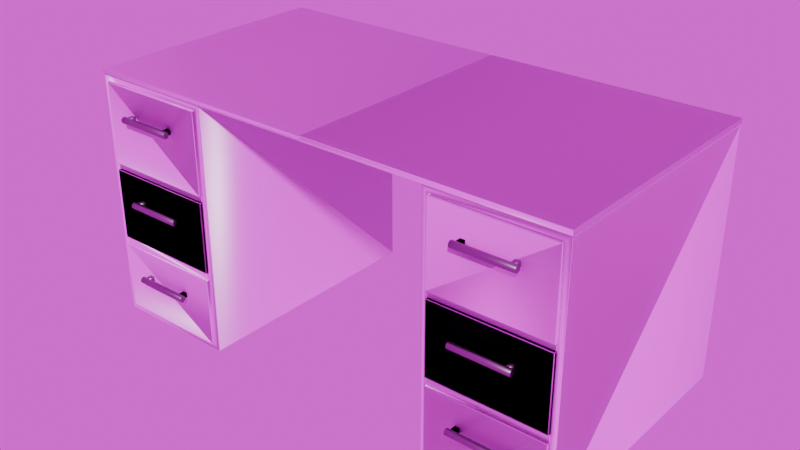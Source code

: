 # Source: desk.blend  (saved by Blender 4.4.32; exported with 4.5.12 LTS)
import bpy
from mathutils import Matrix  # noqa: F401  (used for matrix-valued properties, if any)

bpy.ops.wm.read_factory_settings(use_empty=True)
scene = bpy.context.scene
scene.name = 'Scene'

# ---- collections
col_collection = bpy.data.collections.new('Collection'); scene.collection.children.link(col_collection)

# ---- images (referenced by path relative to the original .blend; pixels are not part of the script)
import os
ASSET_DIR = os.environ.get("B2B_ASSET_DIR", "")  # directory of the original .blend (textures are referenced by path, not embedded)
HERE = os.path.dirname(os.path.abspath(__file__))  # packed textures are extracted next to this script under _unpacked/

def load_image(name, relpath, width, height, colorspace="sRGB"):
    """Load a texture the original file referenced (path relative to the .blend, or extracted next to this script)."""
    p = next((c for c in (os.path.join(HERE, relpath), os.path.join(ASSET_DIR, relpath)) if relpath and os.path.exists(c)), "")
    if p:
        img = bpy.data.images.load(p, check_existing=True)
        img.name = name
    else:  # same state as the original file: an image datablock whose file is absent (Cycles renders it pink)
        img = bpy.data.images.new(name, width, height)
        img.source = "FILE"
        img.filepath = "//" + (relpath or name)
    img.colorspace_settings.name = colorspace
    return img
img_wood023_1k_jpg_color_jpg = load_image('Wood023_1K-JPG_Color.jpg', 'Wood023_1K-JPG/Wood023_1K-JPG_Color.jpg', 1024, 1024, 'sRGB')
img_wood023_1k_jpg_roughness_jpg = load_image('Wood023_1K-JPG_Roughness.jpg', 'Wood023_1K-JPG/Wood023_1K-JPG_Roughness.jpg', 1024, 1024, 'Non-Color')
img_wood023_1k_jpg_normalgl_jpg = load_image('Wood023_1K-JPG_NormalGL.jpg', 'Wood023_1K-JPG/Wood023_1K-JPG_NormalGL.jpg', 1024, 1024, 'Non-Color')

# ---- materials (node trees are filled in below, after node groups)
mat_wood = bpy.data.materials.new('wood')
mat_wood.alpha_threshold = 0.0
mat_wood.roughness = 0.5
mat_wood.line_color = (0.0, 0.0, 0.0, 1.0)
mat_metal = bpy.data.materials.new('Metal')

# ---- material node trees
mat_wood.use_nodes = True; mat_wood.node_tree.nodes.clear()
_N = mat_wood.node_tree.nodes; _L = mat_wood.node_tree.links
n0 = _N.new('ShaderNodeOutputMaterial'); n0.name = 'Material Output'; n0.location = (300, 300)
n1 = _N.new('ShaderNodeBsdfPrincipled'); n1.name = 'Principled BSDF'; n1.location = (10, 300)
n1.inputs[3].default_value = 1.45
n2 = _N.new('ShaderNodeTexImage'); n2.name = 'Image Texture'; n2.location = (85, -40)
n2.label = 'Base Color'
n2.image = img_wood023_1k_jpg_color_jpg
n3 = _N.new('ShaderNodeTexImage'); n3.name = 'Image Texture.001'; n3.location = (85, -320)
n3.label = 'Roughness'
n3.image = img_wood023_1k_jpg_roughness_jpg
n4 = _N.new('ShaderNodeTexImage'); n4.name = 'Image Texture.002'; n4.location = (85, -600)
n4.label = 'Normal'
n4.image = img_wood023_1k_jpg_normalgl_jpg
n5 = _N.new('ShaderNodeNormalMap'); n5.name = 'Normal Map'; n5.location = (-240, -60)
n6 = _N.new('ShaderNodeMapping'); n6.name = 'Mapping'; n6.location = (230, -40)
n7 = _N.new('NodeReroute'); n7.name = 'Reroute'; n7.location = (35, -495)
n7.width = 12
n7.socket_idname = 'NodeSocketVector'
n8 = _N.new('ShaderNodeTexCoord'); n8.name = 'Texture Coordinate'; n8.location = (30, -40)
n9 = _N.new('NodeFrame'); n9.name = 'Frame'; n9.location = (-1270, 340)
n9.label = 'Mapping'
n9.width = 400
n10 = _N.new('NodeFrame'); n10.name = 'Frame.001'; n10.location = (-625, 540)
n10.label = 'Textures'
n10.width = 355
n2.parent = n10
n3.parent = n10
n4.parent = n10
n6.parent = n9
n7.parent = n10
n8.parent = n9
_L.new(n1.outputs[0], n0.inputs[0])
_L.new(n2.outputs[0], n1.inputs[0])
_L.new(n3.outputs[0], n1.inputs[2])
_L.new(n4.outputs[0], n5.inputs[1])
_L.new(n5.outputs[0], n1.inputs[5])
_L.new(n7.outputs[0], n2.inputs[0])
_L.new(n7.outputs[0], n3.inputs[0])
_L.new(n7.outputs[0], n4.inputs[0])
_L.new(n6.outputs[0], n7.inputs[0])
_L.new(n8.outputs[2], n6.inputs[0])
n0.is_active_output = True
mat_metal.use_nodes = True; mat_metal.node_tree.nodes.clear()
_N = mat_metal.node_tree.nodes; _L = mat_metal.node_tree.links
n0 = _N.new('ShaderNodeBsdfPrincipled'); n0.name = 'Principled BSDF'; n0.location = (21, 301)
n0.inputs[0].default_value = (0.2991, 0.2991, 0.2991, 1.0)
n0.inputs[1].default_value = 1.0
n0.inputs[2].default_value = 0.3473
n1 = _N.new('ShaderNodeOutputMaterial'); n1.name = 'Material Output'; n1.location = (311, 301)
_L.new(n0.outputs[0], n1.inputs[0])
n1.is_active_output = True

# ---- world
world_world = bpy.data.worlds.new('World'); scene.world = world_world
world_world.use_nodes = True; world_world.node_tree.nodes.clear()
_N = world_world.node_tree.nodes; _L = world_world.node_tree.links
n0 = _N.new('ShaderNodeOutputWorld'); n0.name = 'World Output'; n0.location = (300, 300)
n1 = _N.new('ShaderNodeBackground'); n1.name = 'Background'; n1.location = (10, 300)
n2 = _N.new('ShaderNodeTexEnvironment'); n2.name = 'Environment Texture'; n2.location = (-280, 275)
_L.new(n1.outputs[0], n0.inputs[0])
_L.new(n2.outputs[0], n1.inputs[0])
n0.is_active_output = True
world_world.color = (0.05088, 0.05088, 0.05088)
world_world.sun_shadow_jitter_overblur = 0.0

# ---- meshes
me_cube = bpy.data.meshes.new('Cube')
me_cube.from_pydata([(3.93, 2.016, -0.1208), (3.93, 2.016, -0.2007), (3.93, -2.038, -0.1208), (3.93, -2.038, -0.2007), (0.0, 2.016, -0.2007), (0.0, -2.038, -0.1208), (0.0, -2.038, -0.2007), (0.0, 2.016, -0.1208), (-3.93, 2.016, -0.1208), (-3.93, 2.016, -0.2007), (-3.93, -2.038, -0.1208), (-3.93, -2.038, -0.2007)], [], [(4, 1, 3, 6), (1, 0, 2, 3), (4, 7, 0, 1), (3, 2, 5, 6), (0, 7, 5, 2), (4, 6, 5, 7), (4, 6, 11, 9), (9, 11, 10, 8), (4, 9, 8, 7), (11, 6, 5, 10), (8, 10, 5, 7)])
me_cube.polygons.foreach_set('use_smooth', [True] * 11)
_uv = me_cube.uv_layers.new(name='UVMap')
_uv.uv.foreach_set('vector', [0.2501, 0.5, 0.375, 0.5, 0.375, 0.75, 0.2501, 0.75, 0.375, 0.5, 0.625, 0.5, 0.625, 0.75, 0.375, 0.75, 0.375, 0.3751, 0.625, 0.3751, 0.625, 0.5, 0.375, 0.5, 0.375, 0.75, 0.625, 0.75, 0.625, 0.8749, 0.375, 0.8749, 0.625, 0.5, 0.7499, 0.5, 0.7499, 0.75, 0.625, 0.75, 0.2501, 0.5, 0.2501, 0.75, 0.625, 0.8749, 0.7499, 0.5, 0.2501, 0.5, 0.2501, 0.75, 0.375, 0.75, 0.375, 0.5, 0.375, 0.5, 0.375, 0.75, 0.625, 0.75, 0.625, 0.5, 0.375, 0.3751, 0.375, 0.5, 0.625, 0.5, 0.625, 0.3751, 0.375, 0.75, 0.375, 0.8749, 0.625, 0.8749, 0.625, 0.75, 0.625, 0.5, 0.625, 0.75, 0.7499, 0.75, 0.7499, 0.5])
me_cube.materials.append(mat_wood)
me_cube.use_mirror_vertex_groups = False
me_cube.update()
me_cylinder = bpy.data.meshes.new('Cylinder')
me_cylinder.from_pydata([(2.5, -2.155, -3.371), (2.5, -2.155, -3.298), (2.5, -1.967, -3.371), (2.5, -1.967, -3.298), (2.572, -2.155, -3.371), (2.572, -2.155, -3.298), (2.572, -1.967, -3.371), (2.572, -1.967, -3.298), (2.5, -2.155, -3.371), (2.5, -2.155, -3.298), (2.5, -1.967, -3.371), (2.5, -1.967, -3.298), (2.572, -2.155, -3.371), (2.572, -2.155, -3.298), (2.572, -1.967, -3.371), (2.572, -1.967, -3.298), (3.252, -2.155, -3.371), (3.252, -2.155, -3.298), (3.252, -1.967, -3.371), (3.252, -1.967, -3.298), (3.324, -2.155, -3.371), (3.324, -2.155, -3.298), (3.324, -1.967, -3.371), (3.324, -1.967, -3.298), (2.455, -2.122, -3.337), (2.457, -2.119, -3.337), (2.455, -2.129, -3.362), (2.457, -2.126, -3.363), (2.455, -2.147, -3.38), (2.457, -2.145, -3.382), (2.455, -2.171, -3.387), (2.457, -2.171, -3.389), (2.455, -2.196, -3.38), (2.457, -2.197, -3.382), (2.455, -2.214, -3.362), (2.457, -2.216, -3.363), (2.455, -2.22, -3.337), (2.457, -2.223, -3.337), (2.455, -2.214, -3.313), (2.457, -2.216, -3.311), (2.455, -2.196, -3.295), (2.457, -2.197, -3.293), (2.455, -2.171, -3.288), (2.457, -2.171, -3.286), (2.455, -2.147, -3.295), (2.457, -2.145, -3.293), (2.455, -2.129, -3.313), (2.457, -2.126, -3.311), (3.367, -2.123, -3.337), (3.363, -2.119, -3.337), (3.363, -2.126, -3.363), (3.367, -2.13, -3.361), (3.363, -2.145, -3.382), (3.367, -2.147, -3.379), (3.363, -2.171, -3.389), (3.367, -2.171, -3.385), (3.363, -2.197, -3.382), (3.367, -2.195, -3.379), (3.363, -2.216, -3.363), (3.367, -2.213, -3.361), (3.363, -2.223, -3.337), (3.367, -2.219, -3.337), (3.363, -2.216, -3.311), (3.367, -2.213, -3.313), (3.363, -2.197, -3.293), (3.367, -2.195, -3.296), (3.363, -2.171, -3.286), (3.367, -2.171, -3.289), (3.363, -2.145, -3.293), (3.367, -2.147, -3.296), (3.363, -2.126, -3.311), (3.367, -2.13, -3.313), (2.5, -2.155, -2.108), (2.5, -2.155, -2.036), (2.5, -1.967, -2.108), (2.5, -1.967, -2.036), (2.572, -2.155, -2.108), (2.572, -2.155, -2.036), (2.572, -1.967, -2.108), (2.572, -1.967, -2.036), (2.5, -2.155, -2.108), (2.5, -2.155, -2.036), (2.5, -1.967, -2.108), (2.5, -1.967, -2.036), (2.572, -2.155, -2.108), (2.572, -2.155, -2.036), (2.572, -1.967, -2.108), (2.572, -1.967, -2.036), (3.252, -2.155, -2.108), (3.252, -2.155, -2.036), (3.252, -1.967, -2.108), (3.252, -1.967, -2.036), (3.324, -2.155, -2.108), (3.324, -2.155, -2.036), (3.324, -1.967, -2.108), (3.324, -1.967, -2.036), (2.455, -2.122, -2.075), (2.457, -2.119, -2.075), (2.455, -2.129, -2.099), (2.457, -2.126, -2.101), (2.455, -2.147, -2.117), (2.457, -2.145, -2.12), (2.455, -2.171, -2.124), (2.457, -2.171, -2.127), (2.455, -2.196, -2.117), (2.457, -2.197, -2.12), (2.455, -2.214, -2.099), (2.457, -2.216, -2.101), (2.455, -2.22, -2.075), (2.457, -2.223, -2.075), (2.455, -2.214, -2.05), (2.457, -2.216, -2.049), (2.455, -2.196, -2.032), (2.457, -2.197, -2.03), (2.455, -2.171, -2.026), (2.457, -2.171, -2.023), (2.455, -2.147, -2.032), (2.457, -2.145, -2.03), (2.455, -2.129, -2.05), (2.457, -2.126, -2.049), (3.367, -2.123, -2.075), (3.363, -2.119, -2.075), (3.363, -2.126, -2.101), (3.367, -2.13, -2.099), (3.363, -2.145, -2.12), (3.367, -2.147, -2.116), (3.363, -2.171, -2.127), (3.367, -2.171, -2.123), (3.363, -2.197, -2.12), (3.367, -2.195, -2.116), (3.363, -2.216, -2.101), (3.367, -2.213, -2.099), (3.363, -2.223, -2.075), (3.367, -2.219, -2.075), (3.363, -2.216, -2.049), (3.367, -2.213, -2.051), (3.363, -2.197, -2.03), (3.367, -2.195, -2.033), (3.363, -2.171, -2.023), (3.367, -2.171, -2.027), (3.363, -2.145, -2.03), (3.367, -2.147, -2.033), (3.363, -2.126, -2.049), (3.367, -2.13, -2.051), (2.5, -2.155, -0.7627), (2.5, -2.155, -0.6906), (2.5, -1.967, -0.7627), (2.5, -1.967, -0.6906), (2.572, -2.155, -0.7627), (2.572, -2.155, -0.6906), (2.572, -1.967, -0.7627), (2.572, -1.967, -0.6906), (2.5, -2.155, -0.7627), (2.5, -2.155, -0.6906), (2.5, -1.967, -0.7627), (2.5, -1.967, -0.6906), (2.572, -2.155, -0.7627), (2.572, -2.155, -0.6906), (2.572, -1.967, -0.7627), (2.572, -1.967, -0.6906), (3.252, -2.155, -0.7627), (3.252, -2.155, -0.6906), (3.252, -1.967, -0.7627), (3.252, -1.967, -0.6906), (3.324, -2.155, -0.7627), (3.324, -2.155, -0.6906), (3.324, -1.967, -0.7627), (3.324, -1.967, -0.6906), (2.455, -2.122, -0.7296), (2.457, -2.119, -0.7296), (2.455, -2.129, -0.7542), (2.457, -2.126, -0.7555), (2.455, -2.147, -0.7722), (2.457, -2.145, -0.7745), (2.455, -2.171, -0.7787), (2.457, -2.171, -0.7814), (2.455, -2.196, -0.7722), (2.457, -2.197, -0.7745), (2.455, -2.214, -0.7542), (2.457, -2.216, -0.7555), (2.455, -2.22, -0.7296), (2.457, -2.223, -0.7296), (2.455, -2.214, -0.705), (2.457, -2.216, -0.7037), (2.455, -2.196, -0.687), (2.457, -2.197, -0.6847), (2.455, -2.171, -0.6804), (2.457, -2.171, -0.6777), (2.455, -2.147, -0.687), (2.457, -2.145, -0.6847), (2.455, -2.129, -0.705), (2.457, -2.126, -0.7037), (3.367, -2.123, -0.7296), (3.363, -2.119, -0.7296), (3.363, -2.126, -0.7555), (3.367, -2.13, -0.7536), (3.363, -2.145, -0.7745), (3.367, -2.147, -0.7711), (3.363, -2.171, -0.7814), (3.367, -2.171, -0.7775), (3.363, -2.197, -0.7745), (3.367, -2.195, -0.7711), (3.363, -2.216, -0.7555), (3.367, -2.213, -0.7536), (3.363, -2.223, -0.7296), (3.367, -2.219, -0.7296), (3.363, -2.216, -0.7037), (3.367, -2.213, -0.7056), (3.363, -2.197, -0.6847), (3.367, -2.195, -0.688), (3.363, -2.171, -0.6777), (3.367, -2.171, -0.6816), (3.363, -2.145, -0.6847), (3.367, -2.147, -0.688), (3.363, -2.126, -0.7037), (3.367, -2.13, -0.7056)], [], [(49, 25, 27, 50), (54, 31, 33, 56), (56, 33, 35, 58), (58, 35, 37, 60), (60, 37, 39, 62), (62, 39, 41, 64), (64, 41, 43, 66), (66, 43, 45, 68), (68, 45, 47, 70), (50, 27, 29, 52), (52, 29, 31, 54), (70, 47, 25, 49), (0, 1, 3, 2), (2, 3, 7, 6), (6, 7, 5, 4), (4, 5, 1, 0), (2, 6, 4, 0), (7, 3, 1, 5), (8, 9, 11, 10), (10, 11, 15, 14), (14, 15, 13, 12), (12, 13, 9, 8), (10, 14, 12, 8), (15, 11, 9, 13), (16, 17, 19, 18), (18, 19, 23, 22), (22, 23, 21, 20), (20, 21, 17, 16), (18, 22, 20, 16), (23, 19, 17, 21), (27, 25, 24, 26), (29, 27, 26, 28), (31, 29, 28, 30), (33, 31, 30, 32), (35, 33, 32, 34), (37, 35, 34, 36), (39, 37, 36, 38), (41, 39, 38, 40), (43, 41, 40, 42), (45, 43, 42, 44), (47, 45, 44, 46), (25, 47, 46, 24), (26, 24, 46, 44, 42, 40, 38, 36, 34, 32, 30, 28), (49, 50, 51, 48), (50, 52, 53, 51), (52, 54, 55, 53), (54, 56, 57, 55), (56, 58, 59, 57), (58, 60, 61, 59), (60, 62, 63, 61), (62, 64, 65, 63), (64, 66, 67, 65), (66, 68, 69, 67), (68, 70, 71, 69), (70, 49, 48, 71), (48, 51, 53, 55, 57, 59, 61, 63, 65, 67, 69, 71), (121, 97, 99, 122), (126, 103, 105, 128), (128, 105, 107, 130), (130, 107, 109, 132), (132, 109, 111, 134), (134, 111, 113, 136), (136, 113, 115, 138), (138, 115, 117, 140), (140, 117, 119, 142), (122, 99, 101, 124), (124, 101, 103, 126), (142, 119, 97, 121), (72, 73, 75, 74), (74, 75, 79, 78), (78, 79, 77, 76), (76, 77, 73, 72), (74, 78, 76, 72), (79, 75, 73, 77), (80, 81, 83, 82), (82, 83, 87, 86), (86, 87, 85, 84), (84, 85, 81, 80), (82, 86, 84, 80), (87, 83, 81, 85), (88, 89, 91, 90), (90, 91, 95, 94), (94, 95, 93, 92), (92, 93, 89, 88), (90, 94, 92, 88), (95, 91, 89, 93), (99, 97, 96, 98), (101, 99, 98, 100), (103, 101, 100, 102), (105, 103, 102, 104), (107, 105, 104, 106), (109, 107, 106, 108), (111, 109, 108, 110), (113, 111, 110, 112), (115, 113, 112, 114), (117, 115, 114, 116), (119, 117, 116, 118), (97, 119, 118, 96), (98, 96, 118, 116, 114, 112, 110, 108, 106, 104, 102, 100), (121, 122, 123, 120), (122, 124, 125, 123), (124, 126, 127, 125), (126, 128, 129, 127), (128, 130, 131, 129), (130, 132, 133, 131), (132, 134, 135, 133), (134, 136, 137, 135), (136, 138, 139, 137), (138, 140, 141, 139), (140, 142, 143, 141), (142, 121, 120, 143), (120, 123, 125, 127, 129, 131, 133, 135, 137, 139, 141, 143), (193, 169, 171, 194), (198, 175, 177, 200), (200, 177, 179, 202), (202, 179, 181, 204), (204, 181, 183, 206), (206, 183, 185, 208), (208, 185, 187, 210), (210, 187, 189, 212), (212, 189, 191, 214), (194, 171, 173, 196), (196, 173, 175, 198), (214, 191, 169, 193), (144, 145, 147, 146), (146, 147, 151, 150), (150, 151, 149, 148), (148, 149, 145, 144), (146, 150, 148, 144), (151, 147, 145, 149), (152, 153, 155, 154), (154, 155, 159, 158), (158, 159, 157, 156), (156, 157, 153, 152), (154, 158, 156, 152), (159, 155, 153, 157), (160, 161, 163, 162), (162, 163, 167, 166), (166, 167, 165, 164), (164, 165, 161, 160), (162, 166, 164, 160), (167, 163, 161, 165), (171, 169, 168, 170), (173, 171, 170, 172), (175, 173, 172, 174), (177, 175, 174, 176), (179, 177, 176, 178), (181, 179, 178, 180), (183, 181, 180, 182), (185, 183, 182, 184), (187, 185, 184, 186), (189, 187, 186, 188), (191, 189, 188, 190), (169, 191, 190, 168), (170, 168, 190, 188, 186, 184, 182, 180, 178, 176, 174, 172), (193, 194, 195, 192), (194, 196, 197, 195), (196, 198, 199, 197), (198, 200, 201, 199), (200, 202, 203, 201), (202, 204, 205, 203), (204, 206, 207, 205), (206, 208, 209, 207), (208, 210, 211, 209), (210, 212, 213, 211), (212, 214, 215, 213), (214, 193, 192, 215), (192, 195, 197, 199, 201, 203, 205, 207, 209, 211, 213, 215)])
me_cylinder.polygons.foreach_set('use_smooth', [True] * 168)
_uv = me_cylinder.uv_layers.new(name='UVMap')
_uv.uv.foreach_set('vector', [1.0, 0.502, 1.0, 0.9986, 0.9167, 0.9986, 0.9167, 0.502, 0.75, 0.502, 0.75, 0.9986, 0.6667, 0.9986, 0.6667, 0.502, 0.6667, 0.502, 0.6667, 0.9986, 0.5833, 0.9986, 0.5833, 0.502, 0.5833, 0.502, 0.5833, 0.9986, 0.5, 0.9986, 0.5, 0.502, 0.5, 0.502, 0.5, 0.9986, 0.4167, 0.9986, 0.4167, 0.502, 0.4167, 0.502, 0.4167, 0.9986, 0.3333, 0.9986, 0.3333, 0.502, 0.3333, 0.502, 0.3333, 0.9986, 0.25, 0.9986, 0.25, 0.502, 0.25, 0.502, 0.25, 0.9986, 0.1667, 0.9986, 0.1667, 0.502, 0.1667, 0.502, 0.1667, 0.9986, 0.08333, 0.9986, 0.08333, 0.502, 0.9167, 0.502, 0.9167, 0.9986, 0.8333, 0.9986, 0.8333, 0.502, 0.8333, 0.502, 0.8333, 0.9986, 0.75, 0.9986, 0.75, 0.502, 0.08333, 0.502, 0.08333, 0.9986, 7.451e-08, 0.9986, 7.451e-08, 0.502, 0.375, 0.0, 0.625, 0.0, 0.625, 0.25, 0.375, 0.25, 0.375, 0.25, 0.625, 0.25, 0.625, 0.5, 0.375, 0.5, 0.375, 0.5, 0.625, 0.5, 0.625, 0.75, 0.375, 0.75, 0.375, 0.75, 0.625, 0.75, 0.625, 1.0, 0.375, 1.0, 0.125, 0.5, 0.375, 0.5, 0.375, 0.75, 0.125, 0.75, 0.625, 0.5, 0.875, 0.5, 0.875, 0.75, 0.625, 0.75, 0.375, 0.0, 0.625, 0.0, 0.625, 0.25, 0.375, 0.25, 0.375, 0.25, 0.625, 0.25, 0.625, 0.5, 0.375, 0.5, 0.375, 0.5, 0.625, 0.5, 0.625, 0.75, 0.375, 0.75, 0.375, 0.75, 0.625, 0.75, 0.625, 1.0, 0.375, 1.0, 0.125, 0.5, 0.375, 0.5, 0.375, 0.75, 0.125, 0.75, 0.625, 0.5, 0.875, 0.5, 0.875, 0.75, 0.625, 0.75, 0.375, 0.0, 0.625, 0.0, 0.625, 0.25, 0.375, 0.25, 0.375, 0.25, 0.625, 0.25, 0.625, 0.5, 0.375, 0.5, 0.375, 0.5, 0.625, 0.5, 0.625, 0.75, 0.375, 0.75, 0.375, 0.75, 0.625, 0.75, 0.625, 1.0, 0.375, 1.0, 0.125, 0.5, 0.375, 0.5, 0.375, 0.75, 0.125, 0.75, 0.625, 0.5, 0.875, 0.5, 0.875, 0.75, 0.625, 0.75, 0.9167, 0.9986, 1.0, 0.9986, 0.9978, 1.0, 0.9188, 1.0, 0.8333, 0.9986, 0.9167, 0.9986, 0.9145, 1.0, 0.8355, 1.0, 0.75, 0.9986, 0.8333, 0.9986, 0.8312, 1.0, 0.7522, 1.0, 0.6667, 0.9986, 0.75, 0.9986, 0.7478, 1.0, 0.6688, 1.0, 0.5833, 0.9986, 0.6667, 0.9986, 0.6645, 1.0, 0.5855, 1.0, 0.5, 0.9986, 0.5833, 0.9986, 0.5812, 1.0, 0.5022, 1.0, 0.4167, 0.9986, 0.5, 0.9986, 0.4978, 1.0, 0.4188, 1.0, 0.3333, 0.9986, 0.4167, 0.9986, 0.4145, 1.0, 0.3355, 1.0, 0.25, 0.9986, 0.3333, 0.9986, 0.3312, 1.0, 0.2522, 1.0, 0.1667, 0.9986, 0.25, 0.9986, 0.2478, 1.0, 0.1688, 1.0, 0.08333, 0.9986, 0.1667, 0.9986, 0.1645, 1.0, 0.08549, 1.0, 7.451e-08, 0.9986, 0.08333, 0.9986, 0.08118, 1.0, 0.002153, 1.0, 0.3638, 0.4471, 0.25, 0.4776, 0.1362, 0.4471, 0.05289, 0.3638, 0.0224, 0.25, 0.05289, 0.1362, 0.1362, 0.05289, 0.25, 0.0224, 0.3638, 0.05289, 0.4471, 0.1362, 0.4776, 0.25, 0.4471, 0.3638, 1.0, 0.502, 0.9167, 0.502, 0.9198, 0.5, 0.9969, 0.5, 0.9167, 0.502, 0.8333, 0.502, 0.8364, 0.5, 0.9136, 0.5, 0.8333, 0.502, 0.75, 0.502, 0.7531, 0.5, 0.8302, 0.5, 0.75, 0.502, 0.6667, 0.502, 0.6698, 0.5, 0.7469, 0.5, 0.6667, 0.502, 0.5833, 0.502, 0.5864, 0.5, 0.6636, 0.5, 0.5833, 0.502, 0.5, 0.502, 0.5031, 0.5, 0.5802, 0.5, 0.5, 0.502, 0.4167, 0.502, 0.4198, 0.5, 0.4969, 0.5, 0.4167, 0.502, 0.3333, 0.502, 0.3364, 0.5, 0.4136, 0.5, 0.3333, 0.502, 0.25, 0.502, 0.2531, 0.5, 0.3302, 0.5, 0.25, 0.502, 0.1667, 0.502, 0.1698, 0.5, 0.2469, 0.5, 0.1667, 0.502, 0.08333, 0.502, 0.08644, 0.5, 0.1636, 0.5, 0.08333, 0.502, 7.451e-08, 0.502, 0.003111, 0.5, 0.08022, 0.5, 0.75, 0.4721, 0.861, 0.4423, 0.9423, 0.361, 0.9721, 0.25, 0.9423, 0.139, 0.861, 0.05767, 0.75, 0.02791, 0.639, 0.05767, 0.5577, 0.139, 0.5279, 0.25, 0.5577, 0.361, 0.639, 0.4423, 1.0, 0.502, 1.0, 0.9986, 0.9167, 0.9986, 0.9167, 0.502, 0.75, 0.502, 0.75, 0.9986, 0.6667, 0.9986, 0.6667, 0.502, 0.6667, 0.502, 0.6667, 0.9986, 0.5833, 0.9986, 0.5833, 0.502, 0.5833, 0.502, 0.5833, 0.9986, 0.5, 0.9986, 0.5, 0.502, 0.5, 0.502, 0.5, 0.9986, 0.4167, 0.9986, 0.4167, 0.502, 0.4167, 0.502, 0.4167, 0.9986, 0.3333, 0.9986, 0.3333, 0.502, 0.3333, 0.502, 0.3333, 0.9986, 0.25, 0.9986, 0.25, 0.502, 0.25, 0.502, 0.25, 0.9986, 0.1667, 0.9986, 0.1667, 0.502, 0.1667, 0.502, 0.1667, 0.9986, 0.08333, 0.9986, 0.08333, 0.502, 0.9167, 0.502, 0.9167, 0.9986, 0.8333, 0.9986, 0.8333, 0.502, 0.8333, 0.502, 0.8333, 0.9986, 0.75, 0.9986, 0.75, 0.502, 0.08333, 0.502, 0.08333, 0.9986, 7.451e-08, 0.9986, 7.451e-08, 0.502, 0.375, 0.0, 0.625, 0.0, 0.625, 0.25, 0.375, 0.25, 0.375, 0.25, 0.625, 0.25, 0.625, 0.5, 0.375, 0.5, 0.375, 0.5, 0.625, 0.5, 0.625, 0.75, 0.375, 0.75, 0.375, 0.75, 0.625, 0.75, 0.625, 1.0, 0.375, 1.0, 0.125, 0.5, 0.375, 0.5, 0.375, 0.75, 0.125, 0.75, 0.625, 0.5, 0.875, 0.5, 0.875, 0.75, 0.625, 0.75, 0.375, 0.0, 0.625, 0.0, 0.625, 0.25, 0.375, 0.25, 0.375, 0.25, 0.625, 0.25, 0.625, 0.5, 0.375, 0.5, 0.375, 0.5, 0.625, 0.5, 0.625, 0.75, 0.375, 0.75, 0.375, 0.75, 0.625, 0.75, 0.625, 1.0, 0.375, 1.0, 0.125, 0.5, 0.375, 0.5, 0.375, 0.75, 0.125, 0.75, 0.625, 0.5, 0.875, 0.5, 0.875, 0.75, 0.625, 0.75, 0.375, 0.0, 0.625, 0.0, 0.625, 0.25, 0.375, 0.25, 0.375, 0.25, 0.625, 0.25, 0.625, 0.5, 0.375, 0.5, 0.375, 0.5, 0.625, 0.5, 0.625, 0.75, 0.375, 0.75, 0.375, 0.75, 0.625, 0.75, 0.625, 1.0, 0.375, 1.0, 0.125, 0.5, 0.375, 0.5, 0.375, 0.75, 0.125, 0.75, 0.625, 0.5, 0.875, 0.5, 0.875, 0.75, 0.625, 0.75, 0.9167, 0.9986, 1.0, 0.9986, 0.9978, 1.0, 0.9188, 1.0, 0.8333, 0.9986, 0.9167, 0.9986, 0.9145, 1.0, 0.8355, 1.0, 0.75, 0.9986, 0.8333, 0.9986, 0.8312, 1.0, 0.7522, 1.0, 0.6667, 0.9986, 0.75, 0.9986, 0.7478, 1.0, 0.6688, 1.0, 0.5833, 0.9986, 0.6667, 0.9986, 0.6645, 1.0, 0.5855, 1.0, 0.5, 0.9986, 0.5833, 0.9986, 0.5812, 1.0, 0.5022, 1.0, 0.4167, 0.9986, 0.5, 0.9986, 0.4978, 1.0, 0.4188, 1.0, 0.3333, 0.9986, 0.4167, 0.9986, 0.4145, 1.0, 0.3355, 1.0, 0.25, 0.9986, 0.3333, 0.9986, 0.3312, 1.0, 0.2522, 1.0, 0.1667, 0.9986, 0.25, 0.9986, 0.2478, 1.0, 0.1688, 1.0, 0.08333, 0.9986, 0.1667, 0.9986, 0.1645, 1.0, 0.08549, 1.0, 7.451e-08, 0.9986, 0.08333, 0.9986, 0.08118, 1.0, 0.002153, 1.0, 0.3638, 0.4471, 0.25, 0.4776, 0.1362, 0.4471, 0.05289, 0.3638, 0.0224, 0.25, 0.05289, 0.1362, 0.1362, 0.05289, 0.25, 0.0224, 0.3638, 0.05289, 0.4471, 0.1362, 0.4776, 0.25, 0.4471, 0.3638, 1.0, 0.502, 0.9167, 0.502, 0.9198, 0.5, 0.9969, 0.5, 0.9167, 0.502, 0.8333, 0.502, 0.8364, 0.5, 0.9136, 0.5, 0.8333, 0.502, 0.75, 0.502, 0.7531, 0.5, 0.8302, 0.5, 0.75, 0.502, 0.6667, 0.502, 0.6698, 0.5, 0.7469, 0.5, 0.6667, 0.502, 0.5833, 0.502, 0.5864, 0.5, 0.6636, 0.5, 0.5833, 0.502, 0.5, 0.502, 0.5031, 0.5, 0.5802, 0.5, 0.5, 0.502, 0.4167, 0.502, 0.4198, 0.5, 0.4969, 0.5, 0.4167, 0.502, 0.3333, 0.502, 0.3364, 0.5, 0.4136, 0.5, 0.3333, 0.502, 0.25, 0.502, 0.2531, 0.5, 0.3302, 0.5, 0.25, 0.502, 0.1667, 0.502, 0.1698, 0.5, 0.2469, 0.5, 0.1667, 0.502, 0.08333, 0.502, 0.08644, 0.5, 0.1636, 0.5, 0.08333, 0.502, 7.451e-08, 0.502, 0.003111, 0.5, 0.08022, 0.5, 0.75, 0.4721, 0.861, 0.4423, 0.9423, 0.361, 0.9721, 0.25, 0.9423, 0.139, 0.861, 0.05767, 0.75, 0.02791, 0.639, 0.05767, 0.5577, 0.139, 0.5279, 0.25, 0.5577, 0.361, 0.639, 0.4423, 1.0, 0.502, 1.0, 0.9986, 0.9167, 0.9986, 0.9167, 0.502, 0.75, 0.502, 0.75, 0.9986, 0.6667, 0.9986, 0.6667, 0.502, 0.6667, 0.502, 0.6667, 0.9986, 0.5833, 0.9986, 0.5833, 0.502, 0.5833, 0.502, 0.5833, 0.9986, 0.5, 0.9986, 0.5, 0.502, 0.5, 0.502, 0.5, 0.9986, 0.4167, 0.9986, 0.4167, 0.502, 0.4167, 0.502, 0.4167, 0.9986, 0.3333, 0.9986, 0.3333, 0.502, 0.3333, 0.502, 0.3333, 0.9986, 0.25, 0.9986, 0.25, 0.502, 0.25, 0.502, 0.25, 0.9986, 0.1667, 0.9986, 0.1667, 0.502, 0.1667, 0.502, 0.1667, 0.9986, 0.08333, 0.9986, 0.08333, 0.502, 0.9167, 0.502, 0.9167, 0.9986, 0.8333, 0.9986, 0.8333, 0.502, 0.8333, 0.502, 0.8333, 0.9986, 0.75, 0.9986, 0.75, 0.502, 0.08333, 0.502, 0.08333, 0.9986, 7.451e-08, 0.9986, 7.451e-08, 0.502, 0.375, 0.0, 0.625, 0.0, 0.625, 0.25, 0.375, 0.25, 0.375, 0.25, 0.625, 0.25, 0.625, 0.5, 0.375, 0.5, 0.375, 0.5, 0.625, 0.5, 0.625, 0.75, 0.375, 0.75, 0.375, 0.75, 0.625, 0.75, 0.625, 1.0, 0.375, 1.0, 0.125, 0.5, 0.375, 0.5, 0.375, 0.75, 0.125, 0.75, 0.625, 0.5, 0.875, 0.5, 0.875, 0.75, 0.625, 0.75, 0.375, 0.0, 0.625, 0.0, 0.625, 0.25, 0.375, 0.25, 0.375, 0.25, 0.625, 0.25, 0.625, 0.5, 0.375, 0.5, 0.375, 0.5, 0.625, 0.5, 0.625, 0.75, 0.375, 0.75, 0.375, 0.75, 0.625, 0.75, 0.625, 1.0, 0.375, 1.0, 0.125, 0.5, 0.375, 0.5, 0.375, 0.75, 0.125, 0.75, 0.625, 0.5, 0.875, 0.5, 0.875, 0.75, 0.625, 0.75, 0.375, 0.0, 0.625, 0.0, 0.625, 0.25, 0.375, 0.25, 0.375, 0.25, 0.625, 0.25, 0.625, 0.5, 0.375, 0.5, 0.375, 0.5, 0.625, 0.5, 0.625, 0.75, 0.375, 0.75, 0.375, 0.75, 0.625, 0.75, 0.625, 1.0, 0.375, 1.0, 0.125, 0.5, 0.375, 0.5, 0.375, 0.75, 0.125, 0.75, 0.625, 0.5, 0.875, 0.5, 0.875, 0.75, 0.625, 0.75, 0.9167, 0.9986, 1.0, 0.9986, 0.9978, 1.0, 0.9188, 1.0, 0.8333, 0.9986, 0.9167, 0.9986, 0.9145, 1.0, 0.8355, 1.0, 0.75, 0.9986, 0.8333, 0.9986, 0.8312, 1.0, 0.7522, 1.0, 0.6667, 0.9986, 0.75, 0.9986, 0.7478, 1.0, 0.6688, 1.0, 0.5833, 0.9986, 0.6667, 0.9986, 0.6645, 1.0, 0.5855, 1.0, 0.5, 0.9986, 0.5833, 0.9986, 0.5812, 1.0, 0.5022, 1.0, 0.4167, 0.9986, 0.5, 0.9986, 0.4978, 1.0, 0.4188, 1.0, 0.3333, 0.9986, 0.4167, 0.9986, 0.4145, 1.0, 0.3355, 1.0, 0.25, 0.9986, 0.3333, 0.9986, 0.3312, 1.0, 0.2522, 1.0, 0.1667, 0.9986, 0.25, 0.9986, 0.2478, 1.0, 0.1688, 1.0, 0.08333, 0.9986, 0.1667, 0.9986, 0.1645, 1.0, 0.08549, 1.0, 7.451e-08, 0.9986, 0.08333, 0.9986, 0.08118, 1.0, 0.002153, 1.0, 0.3638, 0.4471, 0.25, 0.4776, 0.1362, 0.4471, 0.05289, 0.3638, 0.0224, 0.25, 0.05289, 0.1362, 0.1362, 0.05289, 0.25, 0.0224, 0.3638, 0.05289, 0.4471, 0.1362, 0.4776, 0.25, 0.4471, 0.3638, 1.0, 0.502, 0.9167, 0.502, 0.9198, 0.5, 0.9969, 0.5, 0.9167, 0.502, 0.8333, 0.502, 0.8364, 0.5, 0.9136, 0.5, 0.8333, 0.502, 0.75, 0.502, 0.7531, 0.5, 0.8302, 0.5, 0.75, 0.502, 0.6667, 0.502, 0.6698, 0.5, 0.7469, 0.5, 0.6667, 0.502, 0.5833, 0.502, 0.5864, 0.5, 0.6636, 0.5, 0.5833, 0.502, 0.5, 0.502, 0.5031, 0.5, 0.5802, 0.5, 0.5, 0.502, 0.4167, 0.502, 0.4198, 0.5, 0.4969, 0.5, 0.4167, 0.502, 0.3333, 0.502, 0.3364, 0.5, 0.4136, 0.5, 0.3333, 0.502, 0.25, 0.502, 0.2531, 0.5, 0.3302, 0.5, 0.25, 0.502, 0.1667, 0.502, 0.1698, 0.5, 0.2469, 0.5, 0.1667, 0.502, 0.08333, 0.502, 0.08644, 0.5, 0.1636, 0.5, 0.08333, 0.502, 7.451e-08, 0.502, 0.003111, 0.5, 0.08022, 0.5, 0.75, 0.4721, 0.861, 0.4423, 0.9423, 0.361, 0.9721, 0.25, 0.9423, 0.139, 0.861, 0.05767, 0.75, 0.02791, 0.639, 0.05767, 0.5577, 0.139, 0.5279, 0.25, 0.5577, 0.361, 0.639, 0.4423])
me_cylinder.materials.append(mat_metal)
me_cylinder.update()
me_cube_001 = bpy.data.meshes.new('Cube.001')
me_cube_001.from_pydata([(1.908, -2.014, -0.2047), (1.908, 1.992, -0.2047), (3.926, -2.014, -0.2047), (1.908, -2.014, -0.2047), (1.908, 1.992, -0.2047), (3.926, -2.014, -0.2047), (1.908, -2.014, -4.103), (2.007, -2.014, -0.3037), (3.828, -2.014, -0.3037), (2.007, -2.014, -4.005), (2.007, 1.801, -0.3037), (3.828, 1.801, -0.3037), (2.007, 1.801, -4.005), (3.828, 1.801, -4.005), (3.828, -2.014, -4.005), (3.926, -2.014, -4.103), (3.926, 1.992, -4.103), (1.908, 1.992, -4.103), (3.926, 1.992, -0.2047), (3.926, 1.992, -0.2047)], [], [(0, 1, 4, 3), (2, 19, 1, 0), (2, 0, 3, 5), (3, 4, 17, 6), (7, 8, 5, 3), (9, 7, 3, 6), (8, 7, 10, 11), (7, 9, 12, 10), (11, 10, 12, 13), (9, 14, 13, 12), (14, 8, 11, 13), (14, 9, 6, 15), (8, 14, 15, 5), (15, 6, 17, 16), (18, 5, 15, 16), (4, 18, 16, 17), (1, 19, 18, 4), (19, 2, 5, 18)])
me_cube_001.polygons.foreach_set('use_smooth', [True] * 18)
_uv = me_cube_001.uv_layers.new(name='UVMap')
_uv.uv.foreach_set('vector', [0.375, 0.5, 0.375, 0.75, 0.375, 0.75, 0.375, 0.5, 0.2501, 0.5, 0.2501, 0.75, 0.375, 0.75, 0.375, 0.5, 0.2501, 0.5, 0.375, 0.5, 0.375, 0.5, 0.2501, 0.5, 0.375, 0.5, 0.375, 0.75, 0.375, 0.75, 0.375, 0.5, 0.3689, 0.5, 0.2562, 0.5, 0.2501, 0.5, 0.375, 0.5, 0.3689, 0.5, 0.3689, 0.5, 0.375, 0.5, 0.375, 0.5, 0.2562, 0.5, 0.3689, 0.5, 0.3689, 0.5, 0.2562, 0.5, 0.3689, 0.5, 0.3689, 0.5, 0.3689, 0.5, 0.3689, 0.5, 0.2562, 0.5, 0.3689, 0.5, 0.3689, 0.5, 0.2562, 0.5, 0.3689, 0.5, 0.2562, 0.5, 0.2562, 0.5, 0.3689, 0.5, 0.2562, 0.5, 0.2562, 0.5, 0.2562, 0.5, 0.2562, 0.5, 0.2562, 0.5, 0.3689, 0.5, 0.375, 0.5, 0.2501, 0.5, 0.2562, 0.5, 0.2562, 0.5, 0.2501, 0.5, 0.2501, 0.5, 0.2501, 0.5, 0.375, 0.5, 0.375, 0.75, 0.2501, 0.75, 0.2501, 0.75, 0.2501, 0.5, 0.2501, 0.5, 0.2501, 0.75, 0.375, 0.75, 0.2501, 0.75, 0.2501, 0.75, 0.375, 0.75, 0.375, 0.75, 0.2501, 0.75, 0.2501, 0.75, 0.375, 0.75, 0.2501, 0.75, 0.2501, 0.5, 0.2501, 0.5, 0.2501, 0.75])
me_cube_001.materials.append(mat_wood)
me_cube_001.use_mirror_vertex_groups = False
me_cube_001.update()
me_cube_002 = bpy.data.meshes.new('Cube.002')
me_cube_002.from_pydata([(2.007, -2.014, -1.543), (3.828, -2.014, -1.543), (2.007, 1.801, -1.543), (2.007, -2.014, -1.666), (3.828, -2.014, -1.666), (2.007, 1.801, -1.666), (3.828, 1.801, -1.666), (3.828, 1.801, -1.543)], [], [(1, 0, 3, 4), (1, 7, 2, 0), (0, 2, 5, 3), (4, 3, 5, 6), (2, 7, 6, 5), (7, 1, 4, 6)])
me_cube_002.polygons.foreach_set('use_smooth', [True] * 6)
_uv = me_cube_002.uv_layers.new(name='UVMap')
_uv.uv.foreach_set('vector', [0.2562, 0.5, 0.3689, 0.5, 0.3689, 0.5, 0.2562, 0.5, 0.2562, 0.5, 0.2562, 0.5, 0.3689, 0.5, 0.3689, 0.5, 0.3689, 0.5, 0.3689, 0.5, 0.3689, 0.5, 0.3689, 0.5, 0.2562, 0.5, 0.3689, 0.5, 0.3689, 0.5, 0.2562, 0.5, 0.3689, 0.5, 0.2562, 0.5, 0.2562, 0.5, 0.3689, 0.5, 0.2562, 0.5, 0.2562, 0.5, 0.2562, 0.5, 0.2562, 0.5])
me_cube_002.materials.append(mat_wood)
me_cube_002.use_mirror_vertex_groups = False
me_cube_002.update()
me_cube_003 = bpy.data.meshes.new('Cube.003')
me_cube_003.from_pydata([(2.007, -2.014, -2.805), (3.828, -2.014, -2.805), (2.007, 1.801, -2.805), (2.007, -2.014, -2.928), (3.828, -2.014, -2.928), (2.007, 1.801, -2.928), (3.828, 1.801, -2.928), (3.828, 1.801, -2.805)], [], [(1, 0, 3, 4), (1, 7, 2, 0), (0, 2, 5, 3), (4, 3, 5, 6), (2, 7, 6, 5), (7, 1, 4, 6)])
me_cube_003.polygons.foreach_set('use_smooth', [True] * 6)
_uv = me_cube_003.uv_layers.new(name='UVMap')
_uv.uv.foreach_set('vector', [0.2562, 0.5, 0.3689, 0.5, 0.3689, 0.5, 0.2562, 0.5, 0.2562, 0.5, 0.2562, 0.5, 0.3689, 0.5, 0.3689, 0.5, 0.3689, 0.5, 0.3689, 0.5, 0.3689, 0.5, 0.3689, 0.5, 0.2562, 0.5, 0.3689, 0.5, 0.3689, 0.5, 0.2562, 0.5, 0.3689, 0.5, 0.2562, 0.5, 0.2562, 0.5, 0.3689, 0.5, 0.2562, 0.5, 0.2562, 0.5, 0.2562, 0.5, 0.2562, 0.5])
me_cube_003.materials.append(mat_wood)
me_cube_003.use_mirror_vertex_groups = False
me_cube_003.update()
me_cube_004 = bpy.data.meshes.new('Cube.004')
me_cube_004.from_pydata([(2.095, -1.963, -2.926), (3.74, -1.963, -2.926), (2.095, 1.7, -2.926), (2.007, -2.051, -2.926), (2.095, -1.963, -2.926), (3.74, -1.963, -2.926), (2.095, 1.7, -2.926), (2.095, -1.963, -2.926), (3.74, -1.963, -2.926), (2.095, 1.7, -2.926), (2.095, -1.963, -3.923), (3.74, -1.963, -3.923), (2.095, 1.7, -3.923), (3.74, 1.7, -3.923), (3.74, 1.7, -2.926), (3.74, 1.7, -2.926), (3.74, 1.7, -2.926), (3.827, 1.787, -2.926), (2.007, 1.787, -2.926), (3.827, 1.787, -4.003), (3.827, -2.051, -2.926), (3.827, -2.051, -4.003), (2.007, -2.051, -4.003), (2.007, 1.787, -4.003)], [], [(0, 1, 5, 4), (1, 0, 3, 20), (0, 2, 18, 3), (2, 0, 4, 6), (4, 5, 8, 7), (6, 4, 7, 9), (7, 8, 11, 10), (9, 7, 10, 12), (11, 13, 12, 10), (14, 9, 12, 13), (8, 14, 13, 11), (15, 6, 9, 14), (5, 15, 14, 8), (16, 2, 6, 15), (1, 16, 15, 5), (2, 16, 17, 18), (16, 1, 20, 17), (17, 19, 23, 18), (21, 19, 17, 20), (20, 3, 22, 21), (22, 23, 19, 21), (3, 18, 23, 22)])
me_cube_004.polygons.foreach_set('use_smooth', [True] * 22)
_uv = me_cube_004.uv_layers.new(name='UVMap')
_uv.uv.foreach_set('vector', [0.3635, 0.5, 0.2616, 0.5, 0.2616, 0.5, 0.3635, 0.5, 0.2616, 0.5, 0.3635, 0.5, 0.3689, 0.5, 0.2562, 0.5, 0.3635, 0.5, 0.3635, 0.5, 0.3689, 0.5, 0.3689, 0.5, 0.3635, 0.5, 0.3635, 0.5, 0.3635, 0.5, 0.3635, 0.5, 0.3635, 0.5, 0.2616, 0.5, 0.2616, 0.5, 0.3635, 0.5, 0.3635, 0.5, 0.3635, 0.5, 0.3635, 0.5, 0.3635, 0.5, 0.3635, 0.5, 0.2616, 0.5, 0.2616, 0.5, 0.3635, 0.5, 0.3635, 0.5, 0.3635, 0.5, 0.3635, 0.5, 0.3635, 0.5, 0.2616, 0.5, 0.2616, 0.5, 0.3635, 0.5, 0.3635, 0.5, 0.2616, 0.5, 0.3635, 0.5, 0.3635, 0.5, 0.2616, 0.5, 0.2616, 0.5, 0.2616, 0.5, 0.2616, 0.5, 0.2616, 0.5, 0.2616, 0.5, 0.3635, 0.5, 0.3635, 0.5, 0.2616, 0.5, 0.2616, 0.5, 0.2616, 0.5, 0.2616, 0.5, 0.2616, 0.5, 0.2616, 0.5, 0.3635, 0.5, 0.3635, 0.5, 0.2616, 0.5, 0.2616, 0.5, 0.2616, 0.5, 0.2616, 0.5, 0.2616, 0.5, 0.3635, 0.5, 0.2616, 0.5, 0.2562, 0.5, 0.3689, 0.5, 0.2616, 0.5, 0.2616, 0.5, 0.2562, 0.5, 0.2562, 0.5, 0.2562, 0.5, 0.2562, 0.5, 0.3689, 0.5, 0.3689, 0.5, 0.2562, 0.5, 0.2562, 0.5, 0.2562, 0.5, 0.2562, 0.5, 0.2562, 0.5, 0.3689, 0.5, 0.3689, 0.5, 0.2562, 0.5, 0.3689, 0.5, 0.3689, 0.5, 0.2562, 0.5, 0.2562, 0.5, 0.3689, 0.5, 0.3689, 0.5, 0.3689, 0.5, 0.3689, 0.5])
me_cube_004.materials.append(mat_wood)
me_cube_004.use_mirror_vertex_groups = False
me_cube_004.update()
me_cube_005 = bpy.data.meshes.new('Cube.005')
me_cube_005.from_pydata([(2.095, -1.963, -1.669), (3.74, -1.963, -1.669), (2.095, 1.7, -1.669), (2.007, -2.051, -1.669), (2.095, -1.963, -1.669), (3.74, -1.963, -1.669), (2.095, 1.7, -1.669), (2.095, -1.963, -1.669), (3.74, -1.963, -1.669), (2.095, 1.7, -1.669), (2.095, -1.963, -2.715), (3.74, -1.963, -2.715), (2.095, 1.7, -2.715), (3.74, 1.7, -2.715), (3.74, 1.7, -1.669), (3.74, 1.7, -1.669), (3.74, 1.7, -1.669), (3.827, 1.787, -1.669), (2.007, 1.787, -1.669), (3.827, 1.787, -2.798), (3.827, -2.051, -1.669), (3.827, -2.051, -2.798), (2.007, -2.051, -2.798), (2.007, 1.787, -2.798)], [], [(0, 1, 5, 4), (1, 0, 3, 20), (0, 2, 18, 3), (2, 0, 4, 6), (4, 5, 8, 7), (6, 4, 7, 9), (7, 8, 11, 10), (9, 7, 10, 12), (11, 13, 12, 10), (14, 9, 12, 13), (8, 14, 13, 11), (15, 6, 9, 14), (5, 15, 14, 8), (16, 2, 6, 15), (1, 16, 15, 5), (2, 16, 17, 18), (16, 1, 20, 17), (17, 19, 23, 18), (21, 19, 17, 20), (20, 3, 22, 21), (22, 23, 19, 21), (3, 18, 23, 22)])
me_cube_005.polygons.foreach_set('use_smooth', [True] * 22)
_uv = me_cube_005.uv_layers.new(name='UVMap')
_uv.uv.foreach_set('vector', [0.3635, 0.5, 0.2616, 0.5, 0.2616, 0.5, 0.3635, 0.5, 0.2616, 0.5, 0.3635, 0.5, 0.3689, 0.5, 0.2562, 0.5, 0.3635, 0.5, 0.3635, 0.5, 0.3689, 0.5, 0.3689, 0.5, 0.3635, 0.5, 0.3635, 0.5, 0.3635, 0.5, 0.3635, 0.5, 0.3635, 0.5, 0.2616, 0.5, 0.2616, 0.5, 0.3635, 0.5, 0.3635, 0.5, 0.3635, 0.5, 0.3635, 0.5, 0.3635, 0.5, 0.3635, 0.5, 0.2616, 0.5, 0.2616, 0.5, 0.3635, 0.5, 0.3635, 0.5, 0.3635, 0.5, 0.3635, 0.5, 0.3635, 0.5, 0.2616, 0.5, 0.2616, 0.5, 0.3635, 0.5, 0.3635, 0.5, 0.2616, 0.5, 0.3635, 0.5, 0.3635, 0.5, 0.2616, 0.5, 0.2616, 0.5, 0.2616, 0.5, 0.2616, 0.5, 0.2616, 0.5, 0.2616, 0.5, 0.3635, 0.5, 0.3635, 0.5, 0.2616, 0.5, 0.2616, 0.5, 0.2616, 0.5, 0.2616, 0.5, 0.2616, 0.5, 0.2616, 0.5, 0.3635, 0.5, 0.3635, 0.5, 0.2616, 0.5, 0.2616, 0.5, 0.2616, 0.5, 0.2616, 0.5, 0.2616, 0.5, 0.3635, 0.5, 0.2616, 0.5, 0.2562, 0.5, 0.3689, 0.5, 0.2616, 0.5, 0.2616, 0.5, 0.2562, 0.5, 0.2562, 0.5, 0.2562, 0.5, 0.2562, 0.5, 0.3689, 0.5, 0.3689, 0.5, 0.2562, 0.5, 0.2562, 0.5, 0.2562, 0.5, 0.2562, 0.5, 0.2562, 0.5, 0.3689, 0.5, 0.3689, 0.5, 0.2562, 0.5, 0.3689, 0.5, 0.3689, 0.5, 0.2562, 0.5, 0.2562, 0.5, 0.3689, 0.5, 0.3689, 0.5, 0.3689, 0.5, 0.3689, 0.5])
me_cube_005.materials.append(mat_wood)
me_cube_005.use_mirror_vertex_groups = False
me_cube_005.update()
me_cube_006 = bpy.data.meshes.new('Cube.006')
me_cube_006.from_pydata([(2.095, -1.963, -1.669), (3.74, -1.963, -1.669), (2.095, 1.7, -1.669), (2.007, -2.051, -1.669), (2.095, -1.963, -1.669), (3.74, -1.963, -1.669), (2.095, 1.7, -1.669), (2.095, -1.963, -1.669), (3.74, -1.963, -1.669), (2.095, 1.7, -1.669), (2.095, -1.963, -2.715), (3.74, -1.963, -2.715), (2.095, 1.7, -2.715), (3.74, 1.7, -2.715), (3.74, 1.7, -1.669), (3.74, 1.7, -1.669), (3.74, 1.7, -1.669), (3.827, 1.787, -1.669), (2.007, 1.787, -1.669), (3.827, 1.787, -2.798), (3.827, -2.051, -1.669), (3.827, -2.051, -2.798), (2.007, -2.051, -2.798), (2.007, 1.787, -2.798)], [], [(0, 1, 5, 4), (1, 0, 3, 20), (0, 2, 18, 3), (2, 0, 4, 6), (4, 5, 8, 7), (6, 4, 7, 9), (7, 8, 11, 10), (9, 7, 10, 12), (11, 13, 12, 10), (14, 9, 12, 13), (8, 14, 13, 11), (15, 6, 9, 14), (5, 15, 14, 8), (16, 2, 6, 15), (1, 16, 15, 5), (2, 16, 17, 18), (16, 1, 20, 17), (17, 19, 23, 18), (21, 19, 17, 20), (20, 3, 22, 21), (22, 23, 19, 21), (3, 18, 23, 22)])
me_cube_006.polygons.foreach_set('use_smooth', [True] * 22)
_uv = me_cube_006.uv_layers.new(name='UVMap')
_uv.uv.foreach_set('vector', [0.3635, 0.5, 0.2616, 0.5, 0.2616, 0.5, 0.3635, 0.5, 0.2616, 0.5, 0.3635, 0.5, 0.3689, 0.5, 0.2562, 0.5, 0.3635, 0.5, 0.3635, 0.5, 0.3689, 0.5, 0.3689, 0.5, 0.3635, 0.5, 0.3635, 0.5, 0.3635, 0.5, 0.3635, 0.5, 0.3635, 0.5, 0.2616, 0.5, 0.2616, 0.5, 0.3635, 0.5, 0.3635, 0.5, 0.3635, 0.5, 0.3635, 0.5, 0.3635, 0.5, 0.3635, 0.5, 0.2616, 0.5, 0.2616, 0.5, 0.3635, 0.5, 0.3635, 0.5, 0.3635, 0.5, 0.3635, 0.5, 0.3635, 0.5, 0.2616, 0.5, 0.2616, 0.5, 0.3635, 0.5, 0.3635, 0.5, 0.2616, 0.5, 0.3635, 0.5, 0.3635, 0.5, 0.2616, 0.5, 0.2616, 0.5, 0.2616, 0.5, 0.2616, 0.5, 0.2616, 0.5, 0.2616, 0.5, 0.3635, 0.5, 0.3635, 0.5, 0.2616, 0.5, 0.2616, 0.5, 0.2616, 0.5, 0.2616, 0.5, 0.2616, 0.5, 0.2616, 0.5, 0.3635, 0.5, 0.3635, 0.5, 0.2616, 0.5, 0.2616, 0.5, 0.2616, 0.5, 0.2616, 0.5, 0.2616, 0.5, 0.3635, 0.5, 0.2616, 0.5, 0.2562, 0.5, 0.3689, 0.5, 0.2616, 0.5, 0.2616, 0.5, 0.2562, 0.5, 0.2562, 0.5, 0.2562, 0.5, 0.2562, 0.5, 0.3689, 0.5, 0.3689, 0.5, 0.2562, 0.5, 0.2562, 0.5, 0.2562, 0.5, 0.2562, 0.5, 0.2562, 0.5, 0.3689, 0.5, 0.3689, 0.5, 0.2562, 0.5, 0.3689, 0.5, 0.3689, 0.5, 0.2562, 0.5, 0.2562, 0.5, 0.3689, 0.5, 0.3689, 0.5, 0.3689, 0.5, 0.3689, 0.5])
me_cube_006.materials.append(mat_wood)
me_cube_006.use_mirror_vertex_groups = False
me_cube_006.update()
me_cube_007 = bpy.data.meshes.new('Cube.007')
me_cube_007.from_pydata([(2.095, -1.963, -0.2987), (3.74, -1.963, -0.2987), (2.095, 1.7, -0.2987), (2.007, -2.051, -0.2987), (2.095, -1.963, -0.2987), (3.74, -1.963, -0.2987), (2.095, 1.7, -0.2987), (2.095, -1.963, -0.2987), (3.74, -1.963, -0.2987), (2.095, 1.7, -0.2987), (2.095, -1.963, -1.478), (3.74, -1.963, -1.478), (2.095, 1.7, -1.478), (3.74, 1.7, -1.478), (3.74, 1.7, -0.2987), (3.74, 1.7, -0.2987), (3.74, 1.7, -0.2987), (3.827, 1.787, -0.2987), (2.007, 1.787, -0.2987), (3.827, 1.787, -1.572), (3.827, -2.051, -0.2987), (3.827, -2.051, -1.572), (2.007, -2.051, -1.572), (2.007, 1.787, -1.572)], [], [(0, 1, 5, 4), (1, 0, 3, 20), (0, 2, 18, 3), (2, 0, 4, 6), (4, 5, 8, 7), (6, 4, 7, 9), (7, 8, 11, 10), (9, 7, 10, 12), (11, 13, 12, 10), (14, 9, 12, 13), (8, 14, 13, 11), (15, 6, 9, 14), (5, 15, 14, 8), (16, 2, 6, 15), (1, 16, 15, 5), (2, 16, 17, 18), (16, 1, 20, 17), (17, 19, 23, 18), (21, 19, 17, 20), (20, 3, 22, 21), (22, 23, 19, 21), (3, 18, 23, 22)])
me_cube_007.polygons.foreach_set('use_smooth', [True] * 22)
_uv = me_cube_007.uv_layers.new(name='UVMap')
_uv.uv.foreach_set('vector', [0.3635, 0.5, 0.2616, 0.5, 0.2616, 0.5, 0.3635, 0.5, 0.2616, 0.5, 0.3635, 0.5, 0.3689, 0.5, 0.2562, 0.5, 0.3635, 0.5, 0.3635, 0.5, 0.3689, 0.5, 0.3689, 0.5, 0.3635, 0.5, 0.3635, 0.5, 0.3635, 0.5, 0.3635, 0.5, 0.3635, 0.5, 0.2616, 0.5, 0.2616, 0.5, 0.3635, 0.5, 0.3635, 0.5, 0.3635, 0.5, 0.3635, 0.5, 0.3635, 0.5, 0.3635, 0.5, 0.2616, 0.5, 0.2616, 0.5, 0.3635, 0.5, 0.3635, 0.5, 0.3635, 0.5, 0.3635, 0.5, 0.3635, 0.5, 0.2616, 0.5, 0.2616, 0.5, 0.3635, 0.5, 0.3635, 0.5, 0.2616, 0.5, 0.3635, 0.5, 0.3635, 0.5, 0.2616, 0.5, 0.2616, 0.5, 0.2616, 0.5, 0.2616, 0.5, 0.2616, 0.5, 0.2616, 0.5, 0.3635, 0.5, 0.3635, 0.5, 0.2616, 0.5, 0.2616, 0.5, 0.2616, 0.5, 0.2616, 0.5, 0.2616, 0.5, 0.2616, 0.5, 0.3635, 0.5, 0.3635, 0.5, 0.2616, 0.5, 0.2616, 0.5, 0.2616, 0.5, 0.2616, 0.5, 0.2616, 0.5, 0.3635, 0.5, 0.2616, 0.5, 0.2562, 0.5, 0.3689, 0.5, 0.2616, 0.5, 0.2616, 0.5, 0.2562, 0.5, 0.2562, 0.5, 0.2562, 0.5, 0.2562, 0.5, 0.3689, 0.5, 0.3689, 0.5, 0.2562, 0.5, 0.2562, 0.5, 0.2562, 0.5, 0.2562, 0.5, 0.2562, 0.5, 0.3689, 0.5, 0.3689, 0.5, 0.2562, 0.5, 0.3689, 0.5, 0.3689, 0.5, 0.2562, 0.5, 0.2562, 0.5, 0.3689, 0.5, 0.3689, 0.5, 0.3689, 0.5, 0.3689, 0.5])
me_cube_007.materials.append(mat_wood)
me_cube_007.use_mirror_vertex_groups = False
me_cube_007.update()
me_cube_008 = bpy.data.meshes.new('Cube.008')
me_cube_008.from_pydata([(3.922, 1.964, -2.012), (3.922, 1.964, -0.1877), (0.0, 1.964, -2.012), (0.0, 1.964, -0.1877), (-3.922, 1.964, -2.012), (-3.922, 1.964, -0.1877)], [], [(3, 2, 0, 1), (3, 5, 4, 2)])
me_cube_008.polygons.foreach_set('use_smooth', [True] * 2)
_uv = me_cube_008.uv_layers.new(name='UVMap')
_uv.uv.foreach_set('vector', [0.375, 0.3751, 0.625, 0.3751, 0.625, 0.5, 0.375, 0.5, 0.375, 0.3751, 0.375, 0.5, 0.625, 0.5, 0.625, 0.3751])
me_cube_008.materials.append(mat_wood)
me_cube_008.use_mirror_vertex_groups = False
me_cube_008.update()
me_cube_009 = bpy.data.meshes.new('Cube.009')
me_cube_009.from_pydata([(-1.908, -2.014, -0.2047), (-1.908, 1.992, -0.2047), (-3.926, -2.014, -0.2047), (-1.908, -2.014, -0.2047), (-1.908, 1.992, -0.2047), (-3.926, -2.014, -0.2047), (-1.908, -2.014, -4.103), (-2.007, -2.014, -0.3037), (-3.828, -2.014, -0.3037), (-2.007, -2.014, -4.005), (-2.007, 1.801, -0.3037), (-3.828, 1.801, -0.3037), (-2.007, 1.801, -4.005), (-3.828, 1.801, -4.005), (-3.828, -2.014, -4.005), (-3.926, -2.014, -4.103), (-3.926, 1.992, -4.103), (-1.908, 1.992, -4.103), (-3.926, 1.992, -0.2047), (-3.926, 1.992, -0.2047)], [], [(0, 3, 4, 1), (2, 0, 1, 19), (2, 5, 3, 0), (3, 6, 17, 4), (7, 3, 5, 8), (9, 6, 3, 7), (8, 11, 10, 7), (7, 10, 12, 9), (11, 13, 12, 10), (9, 12, 13, 14), (14, 13, 11, 8), (14, 15, 6, 9), (8, 5, 15, 14), (15, 16, 17, 6), (18, 16, 15, 5), (4, 17, 16, 18), (1, 4, 18, 19), (19, 18, 5, 2)])
me_cube_009.polygons.foreach_set('use_smooth', [True] * 18)
_uv = me_cube_009.uv_layers.new(name='UVMap')
_uv.uv.foreach_set('vector', [0.375, 0.5, 0.375, 0.5, 0.375, 0.75, 0.375, 0.75, 0.2501, 0.5, 0.375, 0.5, 0.375, 0.75, 0.2501, 0.75, 0.2501, 0.5, 0.2501, 0.5, 0.375, 0.5, 0.375, 0.5, 0.375, 0.5, 0.375, 0.5, 0.375, 0.75, 0.375, 0.75, 0.3689, 0.5, 0.375, 0.5, 0.2501, 0.5, 0.2562, 0.5, 0.3689, 0.5, 0.375, 0.5, 0.375, 0.5, 0.3689, 0.5, 0.2562, 0.5, 0.2562, 0.5, 0.3689, 0.5, 0.3689, 0.5, 0.3689, 0.5, 0.3689, 0.5, 0.3689, 0.5, 0.3689, 0.5, 0.2562, 0.5, 0.2562, 0.5, 0.3689, 0.5, 0.3689, 0.5, 0.3689, 0.5, 0.3689, 0.5, 0.2562, 0.5, 0.2562, 0.5, 0.2562, 0.5, 0.2562, 0.5, 0.2562, 0.5, 0.2562, 0.5, 0.2562, 0.5, 0.2501, 0.5, 0.375, 0.5, 0.3689, 0.5, 0.2562, 0.5, 0.2501, 0.5, 0.2501, 0.5, 0.2562, 0.5, 0.2501, 0.5, 0.2501, 0.75, 0.375, 0.75, 0.375, 0.5, 0.2501, 0.75, 0.2501, 0.75, 0.2501, 0.5, 0.2501, 0.5, 0.375, 0.75, 0.375, 0.75, 0.2501, 0.75, 0.2501, 0.75, 0.375, 0.75, 0.375, 0.75, 0.2501, 0.75, 0.2501, 0.75, 0.2501, 0.75, 0.2501, 0.75, 0.2501, 0.5, 0.2501, 0.5])
me_cube_009.materials.append(mat_wood)
me_cube_009.use_mirror_vertex_groups = False
me_cube_009.update()
me_cube_010 = bpy.data.meshes.new('Cube.010')
me_cube_010.from_pydata([(-2.007, -2.014, -1.543), (-3.828, -2.014, -1.543), (-2.007, 1.801, -1.543), (-2.007, -2.014, -1.666), (-3.828, -2.014, -1.666), (-2.007, 1.801, -1.666), (-3.828, 1.801, -1.666), (-3.828, 1.801, -1.543)], [], [(1, 4, 3, 0), (1, 0, 2, 7), (0, 3, 5, 2), (4, 6, 5, 3), (2, 5, 6, 7), (7, 6, 4, 1)])
me_cube_010.polygons.foreach_set('use_smooth', [True] * 6)
_uv = me_cube_010.uv_layers.new(name='UVMap')
_uv.uv.foreach_set('vector', [0.2562, 0.5, 0.2562, 0.5, 0.3689, 0.5, 0.3689, 0.5, 0.2562, 0.5, 0.3689, 0.5, 0.3689, 0.5, 0.2562, 0.5, 0.3689, 0.5, 0.3689, 0.5, 0.3689, 0.5, 0.3689, 0.5, 0.2562, 0.5, 0.2562, 0.5, 0.3689, 0.5, 0.3689, 0.5, 0.3689, 0.5, 0.3689, 0.5, 0.2562, 0.5, 0.2562, 0.5, 0.2562, 0.5, 0.2562, 0.5, 0.2562, 0.5, 0.2562, 0.5])
me_cube_010.materials.append(mat_wood)
me_cube_010.use_mirror_vertex_groups = False
me_cube_010.update()
me_cube_011 = bpy.data.meshes.new('Cube.011')
me_cube_011.from_pydata([(-2.007, -2.014, -2.805), (-3.828, -2.014, -2.805), (-2.007, 1.801, -2.805), (-2.007, -2.014, -2.928), (-3.828, -2.014, -2.928), (-2.007, 1.801, -2.928), (-3.828, 1.801, -2.928), (-3.828, 1.801, -2.805)], [], [(1, 4, 3, 0), (1, 0, 2, 7), (0, 3, 5, 2), (4, 6, 5, 3), (2, 5, 6, 7), (7, 6, 4, 1)])
me_cube_011.polygons.foreach_set('use_smooth', [True] * 6)
_uv = me_cube_011.uv_layers.new(name='UVMap')
_uv.uv.foreach_set('vector', [0.2562, 0.5, 0.2562, 0.5, 0.3689, 0.5, 0.3689, 0.5, 0.2562, 0.5, 0.3689, 0.5, 0.3689, 0.5, 0.2562, 0.5, 0.3689, 0.5, 0.3689, 0.5, 0.3689, 0.5, 0.3689, 0.5, 0.2562, 0.5, 0.2562, 0.5, 0.3689, 0.5, 0.3689, 0.5, 0.3689, 0.5, 0.3689, 0.5, 0.2562, 0.5, 0.2562, 0.5, 0.2562, 0.5, 0.2562, 0.5, 0.2562, 0.5, 0.2562, 0.5])
me_cube_011.materials.append(mat_wood)
me_cube_011.use_mirror_vertex_groups = False
me_cube_011.update()
me_cube_012 = bpy.data.meshes.new('Cube.012')
me_cube_012.from_pydata([(-2.095, -1.963, -2.926), (-3.74, -1.963, -2.926), (-2.095, 1.7, -2.926), (-2.007, -2.051, -2.926), (-2.095, -1.963, -2.926), (-3.74, -1.963, -2.926), (-2.095, 1.7, -2.926), (-2.095, -1.963, -2.926), (-3.74, -1.963, -2.926), (-2.095, 1.7, -2.926), (-2.095, -1.963, -3.923), (-3.74, -1.963, -3.923), (-2.095, 1.7, -3.923), (-3.74, 1.7, -3.923), (-3.74, 1.7, -2.926), (-3.74, 1.7, -2.926), (-3.74, 1.7, -2.926), (-3.827, 1.787, -2.926), (-2.007, 1.787, -2.926), (-3.827, 1.787, -4.003), (-3.827, -2.051, -2.926), (-3.827, -2.051, -4.003), (-2.007, -2.051, -4.003), (-2.007, 1.787, -4.003)], [], [(0, 4, 5, 1), (1, 20, 3, 0), (0, 3, 18, 2), (2, 6, 4, 0), (4, 7, 8, 5), (6, 9, 7, 4), (7, 10, 11, 8), (9, 12, 10, 7), (11, 10, 12, 13), (14, 13, 12, 9), (8, 11, 13, 14), (15, 14, 9, 6), (5, 8, 14, 15), (16, 15, 6, 2), (1, 5, 15, 16), (2, 18, 17, 16), (16, 17, 20, 1), (17, 18, 23, 19), (21, 20, 17, 19), (20, 21, 22, 3), (22, 21, 19, 23), (3, 22, 23, 18)])
me_cube_012.polygons.foreach_set('use_smooth', [True] * 22)
_uv = me_cube_012.uv_layers.new(name='UVMap')
_uv.uv.foreach_set('vector', [0.3635, 0.5, 0.3635, 0.5, 0.2616, 0.5, 0.2616, 0.5, 0.2616, 0.5, 0.2562, 0.5, 0.3689, 0.5, 0.3635, 0.5, 0.3635, 0.5, 0.3689, 0.5, 0.3689, 0.5, 0.3635, 0.5, 0.3635, 0.5, 0.3635, 0.5, 0.3635, 0.5, 0.3635, 0.5, 0.3635, 0.5, 0.3635, 0.5, 0.2616, 0.5, 0.2616, 0.5, 0.3635, 0.5, 0.3635, 0.5, 0.3635, 0.5, 0.3635, 0.5, 0.3635, 0.5, 0.3635, 0.5, 0.2616, 0.5, 0.2616, 0.5, 0.3635, 0.5, 0.3635, 0.5, 0.3635, 0.5, 0.3635, 0.5, 0.2616, 0.5, 0.3635, 0.5, 0.3635, 0.5, 0.2616, 0.5, 0.2616, 0.5, 0.2616, 0.5, 0.3635, 0.5, 0.3635, 0.5, 0.2616, 0.5, 0.2616, 0.5, 0.2616, 0.5, 0.2616, 0.5, 0.2616, 0.5, 0.2616, 0.5, 0.3635, 0.5, 0.3635, 0.5, 0.2616, 0.5, 0.2616, 0.5, 0.2616, 0.5, 0.2616, 0.5, 0.2616, 0.5, 0.2616, 0.5, 0.3635, 0.5, 0.3635, 0.5, 0.2616, 0.5, 0.2616, 0.5, 0.2616, 0.5, 0.2616, 0.5, 0.3635, 0.5, 0.3689, 0.5, 0.2562, 0.5, 0.2616, 0.5, 0.2616, 0.5, 0.2562, 0.5, 0.2562, 0.5, 0.2616, 0.5, 0.2562, 0.5, 0.3689, 0.5, 0.3689, 0.5, 0.2562, 0.5, 0.2562, 0.5, 0.2562, 0.5, 0.2562, 0.5, 0.2562, 0.5, 0.2562, 0.5, 0.2562, 0.5, 0.3689, 0.5, 0.3689, 0.5, 0.3689, 0.5, 0.2562, 0.5, 0.2562, 0.5, 0.3689, 0.5, 0.3689, 0.5, 0.3689, 0.5, 0.3689, 0.5, 0.3689, 0.5])
me_cube_012.materials.append(mat_wood)
me_cube_012.use_mirror_vertex_groups = False
me_cube_012.update()
me_cube_013 = bpy.data.meshes.new('Cube.013')
me_cube_013.from_pydata([(-2.095, -1.963, -1.669), (-3.74, -1.963, -1.669), (-2.095, 1.7, -1.669), (-2.007, -2.051, -1.669), (-2.095, -1.963, -1.669), (-3.74, -1.963, -1.669), (-2.095, 1.7, -1.669), (-2.095, -1.963, -1.669), (-3.74, -1.963, -1.669), (-2.095, 1.7, -1.669), (-2.095, -1.963, -2.715), (-3.74, -1.963, -2.715), (-2.095, 1.7, -2.715), (-3.74, 1.7, -2.715), (-3.74, 1.7, -1.669), (-3.74, 1.7, -1.669), (-3.74, 1.7, -1.669), (-3.827, 1.787, -1.669), (-2.007, 1.787, -1.669), (-3.827, 1.787, -2.798), (-3.827, -2.051, -1.669), (-3.827, -2.051, -2.798), (-2.007, -2.051, -2.798), (-2.007, 1.787, -2.798)], [], [(0, 4, 5, 1), (1, 20, 3, 0), (0, 3, 18, 2), (2, 6, 4, 0), (4, 7, 8, 5), (6, 9, 7, 4), (7, 10, 11, 8), (9, 12, 10, 7), (11, 10, 12, 13), (14, 13, 12, 9), (8, 11, 13, 14), (15, 14, 9, 6), (5, 8, 14, 15), (16, 15, 6, 2), (1, 5, 15, 16), (2, 18, 17, 16), (16, 17, 20, 1), (17, 18, 23, 19), (21, 20, 17, 19), (20, 21, 22, 3), (22, 21, 19, 23), (3, 22, 23, 18)])
me_cube_013.polygons.foreach_set('use_smooth', [True] * 22)
_uv = me_cube_013.uv_layers.new(name='UVMap')
_uv.uv.foreach_set('vector', [0.3635, 0.5, 0.3635, 0.5, 0.2616, 0.5, 0.2616, 0.5, 0.2616, 0.5, 0.2562, 0.5, 0.3689, 0.5, 0.3635, 0.5, 0.3635, 0.5, 0.3689, 0.5, 0.3689, 0.5, 0.3635, 0.5, 0.3635, 0.5, 0.3635, 0.5, 0.3635, 0.5, 0.3635, 0.5, 0.3635, 0.5, 0.3635, 0.5, 0.2616, 0.5, 0.2616, 0.5, 0.3635, 0.5, 0.3635, 0.5, 0.3635, 0.5, 0.3635, 0.5, 0.3635, 0.5, 0.3635, 0.5, 0.2616, 0.5, 0.2616, 0.5, 0.3635, 0.5, 0.3635, 0.5, 0.3635, 0.5, 0.3635, 0.5, 0.2616, 0.5, 0.3635, 0.5, 0.3635, 0.5, 0.2616, 0.5, 0.2616, 0.5, 0.2616, 0.5, 0.3635, 0.5, 0.3635, 0.5, 0.2616, 0.5, 0.2616, 0.5, 0.2616, 0.5, 0.2616, 0.5, 0.2616, 0.5, 0.2616, 0.5, 0.3635, 0.5, 0.3635, 0.5, 0.2616, 0.5, 0.2616, 0.5, 0.2616, 0.5, 0.2616, 0.5, 0.2616, 0.5, 0.2616, 0.5, 0.3635, 0.5, 0.3635, 0.5, 0.2616, 0.5, 0.2616, 0.5, 0.2616, 0.5, 0.2616, 0.5, 0.3635, 0.5, 0.3689, 0.5, 0.2562, 0.5, 0.2616, 0.5, 0.2616, 0.5, 0.2562, 0.5, 0.2562, 0.5, 0.2616, 0.5, 0.2562, 0.5, 0.3689, 0.5, 0.3689, 0.5, 0.2562, 0.5, 0.2562, 0.5, 0.2562, 0.5, 0.2562, 0.5, 0.2562, 0.5, 0.2562, 0.5, 0.2562, 0.5, 0.3689, 0.5, 0.3689, 0.5, 0.3689, 0.5, 0.2562, 0.5, 0.2562, 0.5, 0.3689, 0.5, 0.3689, 0.5, 0.3689, 0.5, 0.3689, 0.5, 0.3689, 0.5])
me_cube_013.materials.append(mat_wood)
me_cube_013.use_mirror_vertex_groups = False
me_cube_013.update()
me_cube_014 = bpy.data.meshes.new('Cube.014')
me_cube_014.from_pydata([(-2.095, -1.963, -1.669), (-3.74, -1.963, -1.669), (-2.095, 1.7, -1.669), (-2.007, -2.051, -1.669), (-2.095, -1.963, -1.669), (-3.74, -1.963, -1.669), (-2.095, 1.7, -1.669), (-2.095, -1.963, -1.669), (-3.74, -1.963, -1.669), (-2.095, 1.7, -1.669), (-2.095, -1.963, -2.715), (-3.74, -1.963, -2.715), (-2.095, 1.7, -2.715), (-3.74, 1.7, -2.715), (-3.74, 1.7, -1.669), (-3.74, 1.7, -1.669), (-3.74, 1.7, -1.669), (-3.827, 1.787, -1.669), (-2.007, 1.787, -1.669), (-3.827, 1.787, -2.798), (-3.827, -2.051, -1.669), (-3.827, -2.051, -2.798), (-2.007, -2.051, -2.798), (-2.007, 1.787, -2.798)], [], [(0, 4, 5, 1), (1, 20, 3, 0), (0, 3, 18, 2), (2, 6, 4, 0), (4, 7, 8, 5), (6, 9, 7, 4), (7, 10, 11, 8), (9, 12, 10, 7), (11, 10, 12, 13), (14, 13, 12, 9), (8, 11, 13, 14), (15, 14, 9, 6), (5, 8, 14, 15), (16, 15, 6, 2), (1, 5, 15, 16), (2, 18, 17, 16), (16, 17, 20, 1), (17, 18, 23, 19), (21, 20, 17, 19), (20, 21, 22, 3), (22, 21, 19, 23), (3, 22, 23, 18)])
me_cube_014.polygons.foreach_set('use_smooth', [True] * 22)
_uv = me_cube_014.uv_layers.new(name='UVMap')
_uv.uv.foreach_set('vector', [0.3635, 0.5, 0.3635, 0.5, 0.2616, 0.5, 0.2616, 0.5, 0.2616, 0.5, 0.2562, 0.5, 0.3689, 0.5, 0.3635, 0.5, 0.3635, 0.5, 0.3689, 0.5, 0.3689, 0.5, 0.3635, 0.5, 0.3635, 0.5, 0.3635, 0.5, 0.3635, 0.5, 0.3635, 0.5, 0.3635, 0.5, 0.3635, 0.5, 0.2616, 0.5, 0.2616, 0.5, 0.3635, 0.5, 0.3635, 0.5, 0.3635, 0.5, 0.3635, 0.5, 0.3635, 0.5, 0.3635, 0.5, 0.2616, 0.5, 0.2616, 0.5, 0.3635, 0.5, 0.3635, 0.5, 0.3635, 0.5, 0.3635, 0.5, 0.2616, 0.5, 0.3635, 0.5, 0.3635, 0.5, 0.2616, 0.5, 0.2616, 0.5, 0.2616, 0.5, 0.3635, 0.5, 0.3635, 0.5, 0.2616, 0.5, 0.2616, 0.5, 0.2616, 0.5, 0.2616, 0.5, 0.2616, 0.5, 0.2616, 0.5, 0.3635, 0.5, 0.3635, 0.5, 0.2616, 0.5, 0.2616, 0.5, 0.2616, 0.5, 0.2616, 0.5, 0.2616, 0.5, 0.2616, 0.5, 0.3635, 0.5, 0.3635, 0.5, 0.2616, 0.5, 0.2616, 0.5, 0.2616, 0.5, 0.2616, 0.5, 0.3635, 0.5, 0.3689, 0.5, 0.2562, 0.5, 0.2616, 0.5, 0.2616, 0.5, 0.2562, 0.5, 0.2562, 0.5, 0.2616, 0.5, 0.2562, 0.5, 0.3689, 0.5, 0.3689, 0.5, 0.2562, 0.5, 0.2562, 0.5, 0.2562, 0.5, 0.2562, 0.5, 0.2562, 0.5, 0.2562, 0.5, 0.2562, 0.5, 0.3689, 0.5, 0.3689, 0.5, 0.3689, 0.5, 0.2562, 0.5, 0.2562, 0.5, 0.3689, 0.5, 0.3689, 0.5, 0.3689, 0.5, 0.3689, 0.5, 0.3689, 0.5])
me_cube_014.materials.append(mat_wood)
me_cube_014.use_mirror_vertex_groups = False
me_cube_014.update()
me_cube_015 = bpy.data.meshes.new('Cube.015')
me_cube_015.from_pydata([(-2.095, -1.963, -0.2987), (-3.74, -1.963, -0.2987), (-2.095, 1.7, -0.2987), (-2.007, -2.051, -0.2987), (-2.095, -1.963, -0.2987), (-3.74, -1.963, -0.2987), (-2.095, 1.7, -0.2987), (-2.095, -1.963, -0.2987), (-3.74, -1.963, -0.2987), (-2.095, 1.7, -0.2987), (-2.095, -1.963, -1.478), (-3.74, -1.963, -1.478), (-2.095, 1.7, -1.478), (-3.74, 1.7, -1.478), (-3.74, 1.7, -0.2987), (-3.74, 1.7, -0.2987), (-3.74, 1.7, -0.2987), (-3.827, 1.787, -0.2987), (-2.007, 1.787, -0.2987), (-3.827, 1.787, -1.572), (-3.827, -2.051, -0.2987), (-3.827, -2.051, -1.572), (-2.007, -2.051, -1.572), (-2.007, 1.787, -1.572)], [], [(0, 4, 5, 1), (1, 20, 3, 0), (0, 3, 18, 2), (2, 6, 4, 0), (4, 7, 8, 5), (6, 9, 7, 4), (7, 10, 11, 8), (9, 12, 10, 7), (11, 10, 12, 13), (14, 13, 12, 9), (8, 11, 13, 14), (15, 14, 9, 6), (5, 8, 14, 15), (16, 15, 6, 2), (1, 5, 15, 16), (2, 18, 17, 16), (16, 17, 20, 1), (17, 18, 23, 19), (21, 20, 17, 19), (20, 21, 22, 3), (22, 21, 19, 23), (3, 22, 23, 18)])
me_cube_015.polygons.foreach_set('use_smooth', [True] * 22)
_uv = me_cube_015.uv_layers.new(name='UVMap')
_uv.uv.foreach_set('vector', [0.3635, 0.5, 0.3635, 0.5, 0.2616, 0.5, 0.2616, 0.5, 0.2616, 0.5, 0.2562, 0.5, 0.3689, 0.5, 0.3635, 0.5, 0.3635, 0.5, 0.3689, 0.5, 0.3689, 0.5, 0.3635, 0.5, 0.3635, 0.5, 0.3635, 0.5, 0.3635, 0.5, 0.3635, 0.5, 0.3635, 0.5, 0.3635, 0.5, 0.2616, 0.5, 0.2616, 0.5, 0.3635, 0.5, 0.3635, 0.5, 0.3635, 0.5, 0.3635, 0.5, 0.3635, 0.5, 0.3635, 0.5, 0.2616, 0.5, 0.2616, 0.5, 0.3635, 0.5, 0.3635, 0.5, 0.3635, 0.5, 0.3635, 0.5, 0.2616, 0.5, 0.3635, 0.5, 0.3635, 0.5, 0.2616, 0.5, 0.2616, 0.5, 0.2616, 0.5, 0.3635, 0.5, 0.3635, 0.5, 0.2616, 0.5, 0.2616, 0.5, 0.2616, 0.5, 0.2616, 0.5, 0.2616, 0.5, 0.2616, 0.5, 0.3635, 0.5, 0.3635, 0.5, 0.2616, 0.5, 0.2616, 0.5, 0.2616, 0.5, 0.2616, 0.5, 0.2616, 0.5, 0.2616, 0.5, 0.3635, 0.5, 0.3635, 0.5, 0.2616, 0.5, 0.2616, 0.5, 0.2616, 0.5, 0.2616, 0.5, 0.3635, 0.5, 0.3689, 0.5, 0.2562, 0.5, 0.2616, 0.5, 0.2616, 0.5, 0.2562, 0.5, 0.2562, 0.5, 0.2616, 0.5, 0.2562, 0.5, 0.3689, 0.5, 0.3689, 0.5, 0.2562, 0.5, 0.2562, 0.5, 0.2562, 0.5, 0.2562, 0.5, 0.2562, 0.5, 0.2562, 0.5, 0.2562, 0.5, 0.3689, 0.5, 0.3689, 0.5, 0.3689, 0.5, 0.2562, 0.5, 0.2562, 0.5, 0.3689, 0.5, 0.3689, 0.5, 0.3689, 0.5, 0.3689, 0.5, 0.3689, 0.5])
me_cube_015.materials.append(mat_wood)
me_cube_015.use_mirror_vertex_groups = False
me_cube_015.update()

# ---- objects
ob_cube = bpy.data.objects.new('Cube', me_cube)
ob_cylinder = bpy.data.objects.new('Cylinder', me_cylinder)
ob_cube_001 = bpy.data.objects.new('Cube.001', me_cube_001)
ob_cube_002 = bpy.data.objects.new('Cube.002', me_cube_002)
ob_cube_003 = bpy.data.objects.new('Cube.003', me_cube_003)
ob_cube_004 = bpy.data.objects.new('Cube.004', me_cube_004)
ob_cube_005 = bpy.data.objects.new('Cube.005', me_cube_005)
ob_cube_006 = bpy.data.objects.new('Cube.006', me_cube_006)
ob_cube_007 = bpy.data.objects.new('Cube.007', me_cube_007)
ob_cube_008 = bpy.data.objects.new('Cube.008', me_cube_008)
ob_cube_009 = bpy.data.objects.new('Cube.009', me_cube_009)
ob_cube_010 = bpy.data.objects.new('Cube.010', me_cube_010)
ob_cube_011 = bpy.data.objects.new('Cube.011', me_cube_011)
ob_cube_012 = bpy.data.objects.new('Cube.012', me_cube_012)
ob_cube_013 = bpy.data.objects.new('Cube.013', me_cube_013)
ob_cube_014 = bpy.data.objects.new('Cube.014', me_cube_014)
ob_cube_015 = bpy.data.objects.new('Cube.015', me_cube_015)

# ---- transforms, parenting, visibility, modifiers, constraints
ob_cube.location = (1.0, 0.0, 1.0)
ob_cube.lock_rotations_4d = False
ob_cube.empty_display_type = 'ARROWS'
ob_cube.lineart.crease_threshold = 0.0
_m = ob_cube.modifiers.new('Bevel', 'BEVEL')
_m.width = 0.01
_m.width_pct = 0.01
_m.segments = 5
ob_cylinder.location = (1.0, 0.0, 1.0)
_m = ob_cylinder.modifiers.new('Mirror', 'MIRROR')
ob_cube_001.location = (1.0, 0.0, 1.0)
ob_cube_001.lock_rotations_4d = False
ob_cube_001.empty_display_type = 'ARROWS'
ob_cube_001.lineart.crease_threshold = 0.0
_m = ob_cube_001.modifiers.new('Bevel', 'BEVEL')
_m.width = 0.01
_m.width_pct = 0.01
_m.segments = 5
ob_cube_002.location = (1.0, 0.0, 1.0)
ob_cube_002.lock_rotations_4d = False
ob_cube_002.empty_display_type = 'ARROWS'
ob_cube_002.lineart.crease_threshold = 0.0
_m = ob_cube_002.modifiers.new('Bevel', 'BEVEL')
_m.width = 0.01
_m.width_pct = 0.01
_m.segments = 5
ob_cube_003.location = (1.0, 0.0, 1.0)
ob_cube_003.lock_rotations_4d = False
ob_cube_003.empty_display_type = 'ARROWS'
ob_cube_003.lineart.crease_threshold = 0.0
_m = ob_cube_003.modifiers.new('Bevel', 'BEVEL')
_m.width = 0.01
_m.width_pct = 0.01
_m.segments = 5
ob_cube_004.location = (1.0, 0.0, 1.0)
ob_cube_004.lock_rotations_4d = False
ob_cube_004.empty_display_type = 'ARROWS'
ob_cube_004.lineart.crease_threshold = 0.0
_m = ob_cube_004.modifiers.new('Bevel', 'BEVEL')
_m.width = 0.01
_m.width_pct = 0.01
_m.segments = 5
ob_cube_005.location = (1.0, 0.0, 1.0)
ob_cube_005.lock_rotations_4d = False
ob_cube_005.empty_display_type = 'ARROWS'
ob_cube_005.lineart.crease_threshold = 0.0
_m = ob_cube_005.modifiers.new('Bevel', 'BEVEL')
_m.width = 0.01
_m.width_pct = 0.01
_m.segments = 5
ob_cube_006.location = (1.0, 0.0, 1.0)
ob_cube_006.lock_rotations_4d = False
ob_cube_006.empty_display_type = 'ARROWS'
ob_cube_006.lineart.crease_threshold = 0.0
_m = ob_cube_006.modifiers.new('Bevel', 'BEVEL')
_m.width = 0.01
_m.width_pct = 0.01
_m.segments = 5
ob_cube_007.location = (1.0, 0.0, 1.0)
ob_cube_007.lock_rotations_4d = False
ob_cube_007.empty_display_type = 'ARROWS'
ob_cube_007.lineart.crease_threshold = 0.0
_m = ob_cube_007.modifiers.new('Bevel', 'BEVEL')
_m.width = 0.01
_m.width_pct = 0.01
_m.segments = 5
ob_cube_008.location = (1.0, 0.0, 1.0)
ob_cube_008.lock_rotations_4d = False
ob_cube_008.empty_display_type = 'ARROWS'
ob_cube_008.lineart.crease_threshold = 0.0
_m = ob_cube_008.modifiers.new('Bevel', 'BEVEL')
_m.width = 0.01
_m.width_pct = 0.01
_m.segments = 5
ob_cube_009.location = (1.0, 0.0, 1.0)
ob_cube_009.lock_rotations_4d = False
ob_cube_009.empty_display_type = 'ARROWS'
ob_cube_009.lineart.crease_threshold = 0.0
_m = ob_cube_009.modifiers.new('Bevel', 'BEVEL')
_m.width = 0.01
_m.width_pct = 0.01
_m.segments = 5
ob_cube_010.location = (1.0, 0.0, 1.0)
ob_cube_010.lock_rotations_4d = False
ob_cube_010.empty_display_type = 'ARROWS'
ob_cube_010.lineart.crease_threshold = 0.0
_m = ob_cube_010.modifiers.new('Bevel', 'BEVEL')
_m.width = 0.01
_m.width_pct = 0.01
_m.segments = 5
ob_cube_011.location = (1.0, 0.0, 1.0)
ob_cube_011.lock_rotations_4d = False
ob_cube_011.empty_display_type = 'ARROWS'
ob_cube_011.lineart.crease_threshold = 0.0
_m = ob_cube_011.modifiers.new('Bevel', 'BEVEL')
_m.width = 0.01
_m.width_pct = 0.01
_m.segments = 5
ob_cube_012.location = (1.0, 0.0, 1.0)
ob_cube_012.lock_rotations_4d = False
ob_cube_012.empty_display_type = 'ARROWS'
ob_cube_012.lineart.crease_threshold = 0.0
_m = ob_cube_012.modifiers.new('Bevel', 'BEVEL')
_m.width = 0.01
_m.width_pct = 0.01
_m.segments = 5
ob_cube_013.location = (1.0, 0.0, 1.0)
ob_cube_013.lock_rotations_4d = False
ob_cube_013.empty_display_type = 'ARROWS'
ob_cube_013.lineart.crease_threshold = 0.0
_m = ob_cube_013.modifiers.new('Bevel', 'BEVEL')
_m.width = 0.01
_m.width_pct = 0.01
_m.segments = 5
ob_cube_014.location = (1.0, 0.0, 1.0)
ob_cube_014.lock_rotations_4d = False
ob_cube_014.empty_display_type = 'ARROWS'
ob_cube_014.lineart.crease_threshold = 0.0
_m = ob_cube_014.modifiers.new('Bevel', 'BEVEL')
_m.width = 0.01
_m.width_pct = 0.01
_m.segments = 5
ob_cube_015.location = (1.0, 0.0, 1.0)
ob_cube_015.lock_rotations_4d = False
ob_cube_015.empty_display_type = 'ARROWS'
ob_cube_015.lineart.crease_threshold = 0.0
_m = ob_cube_015.modifiers.new('Bevel', 'BEVEL')
_m.width = 0.01
_m.width_pct = 0.01
_m.segments = 5

# ---- collection membership
col_collection.objects.link(ob_cube)
col_collection.objects.link(ob_cylinder)
col_collection.objects.link(ob_cube_001)
col_collection.objects.link(ob_cube_002)
col_collection.objects.link(ob_cube_003)
col_collection.objects.link(ob_cube_004)
col_collection.objects.link(ob_cube_005)
col_collection.objects.link(ob_cube_006)
col_collection.objects.link(ob_cube_007)
col_collection.objects.link(ob_cube_008)
col_collection.objects.link(ob_cube_009)
col_collection.objects.link(ob_cube_010)
col_collection.objects.link(ob_cube_011)
col_collection.objects.link(ob_cube_012)
col_collection.objects.link(ob_cube_013)
col_collection.objects.link(ob_cube_014)
col_collection.objects.link(ob_cube_015)

# ---- scene / render settings (as saved in the file)
scene.frame_start = 1; scene.frame_end = 250; scene.frame_set(224)
scene.render.engine = 'BLENDER_EEVEE_NEXT'
scene.render.film_transparent = True
bpy.context.view_layer.update()

# ---- added for rendering (the .blend has no active camera and no usable light): camera, sun
cam_auto = bpy.data.cameras.new('AutoCamera')
cam_auto.lens = 50.0
cam_auto.sensor_width = 36.0
cam_auto.clip_end = 1000.0
ob_auto_camera = bpy.data.objects.new('AutoCamera', cam_auto)
scene.collection.objects.link(ob_auto_camera)
ob_auto_camera.location = (10.0465, -10.9593, 6.12509)
ob_auto_camera.rotation_euler = (1.09748, -7.21219e-08, 0.694738)
scene.camera = ob_auto_camera
light_auto_sun = bpy.data.lights.new('AutoSun', 'SUN')
light_auto_sun.energy = 3.0
light_auto_sun.angle = 0.0523599
ob_auto_sun = bpy.data.objects.new('AutoSun', light_auto_sun)
scene.collection.objects.link(ob_auto_sun)
ob_auto_sun.rotation_euler = (0.872665, 0.174533, 0.523599)
bpy.context.view_layer.update()
